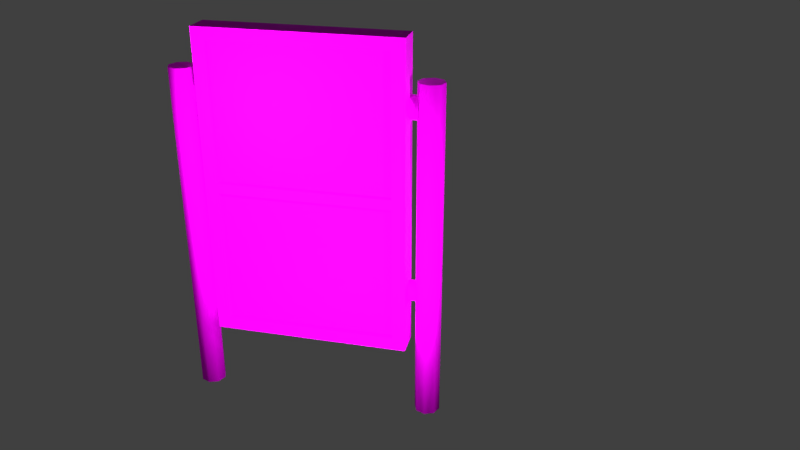 # Source: obstacle_left.blend  (saved by Blender 2.91.10; exported with 4.5.12 LTS)
import bpy
from mathutils import Matrix  # noqa: F401  (used for matrix-valued properties, if any)

bpy.ops.wm.read_factory_settings(use_empty=True)
scene = bpy.context.scene
scene.name = 'Scene'

# ---- collections
col_collection_1 = bpy.data.collections.new('Collection 1'); scene.collection.children.link(col_collection_1)

# ---- images (referenced by path relative to the original .blend; pixels are not part of the script)
import os
ASSET_DIR = os.environ.get("B2B_ASSET_DIR", "")  # directory of the original .blend (textures are referenced by path, not embedded)
HERE = os.path.dirname(os.path.abspath(__file__))  # packed textures are extracted next to this script under _unpacked/

def load_image(name, relpath, width, height, colorspace="sRGB"):
    """Load a texture the original file referenced (path relative to the .blend, or extracted next to this script)."""
    p = next((c for c in (os.path.join(HERE, relpath), os.path.join(ASSET_DIR, relpath)) if relpath and os.path.exists(c)), "")
    if p:
        img = bpy.data.images.load(p, check_existing=True)
        img.name = name
    else:  # same state as the original file: an image datablock whose file is absent (Cycles renders it pink)
        img = bpy.data.images.new(name, width, height)
        img.source = "FILE"
        img.filepath = "//" + (relpath or name)
    img.colorspace_settings.name = colorspace
    return img
img_leftobstacle_bakedframe_png = load_image('leftObstacle_BakedFrame.png', 'leftObstacle_BakedFrame.png', 1024, 1024, 'sRGB')
img_leftobstacle_bakedsupport = load_image('leftObstacle_BakedSupport', 'leftObstacle_BakedSupport.png', 1024, 1024, 'sRGB')

# ---- materials (node trees are filled in below, after node groups)
mat_bakedframematerial = bpy.data.materials.new('BakedFrameMaterial')
mat_bakedsupportmaterial = bpy.data.materials.new('BakedSupportMaterial')

# ---- material node trees
mat_bakedframematerial.use_nodes = True; mat_bakedframematerial.node_tree.nodes.clear()
_N = mat_bakedframematerial.node_tree.nodes; _L = mat_bakedframematerial.node_tree.links
n0 = _N.new('ShaderNodeBsdfPrincipled'); n0.name = 'Principled BSDF'; n0.location = (10, 300)
n0.distribution = 'GGX'
n0.subsurface_method = 'BURLEY'
n0.inputs[2].default_value = 0.9
n0.inputs[3].default_value = 1.45
n0.inputs[13].default_value = 0.05
n0.inputs[27].default_value = (0.0, 0.0, 0.0, 1.0)
n0.inputs[28].default_value = 1.0
n1 = _N.new('ShaderNodeOutputMaterial'); n1.name = 'Material Output'; n1.location = (300, 300)
n2 = _N.new('ShaderNodeUVMap'); n2.name = 'UV Map'; n2.location = (-699, 61)
n2.uv_map = 'BakeMapping'
n3 = _N.new('ShaderNodeMapping'); n3.name = 'Mapping'; n3.location = (-480, 193)
n4 = _N.new('ShaderNodeTexImage'); n4.name = 'Image Texture'; n4.location = (-280, 249)
n4.image = img_leftobstacle_bakedframe_png
_L.new(n0.outputs[0], n1.inputs[0])
_L.new(n2.outputs[0], n3.inputs[0])
_L.new(n4.outputs[0], n0.inputs[0])
_L.new(n3.outputs[0], n4.inputs[0])
n1.is_active_output = True
mat_bakedsupportmaterial.use_nodes = True; mat_bakedsupportmaterial.node_tree.nodes.clear()
_N = mat_bakedsupportmaterial.node_tree.nodes; _L = mat_bakedsupportmaterial.node_tree.links
n0 = _N.new('ShaderNodeBsdfPrincipled'); n0.name = 'Principled BSDF'; n0.location = (10, 300)
n0.distribution = 'GGX'
n0.subsurface_method = 'BURLEY'
n0.inputs[2].default_value = 0.9
n0.inputs[3].default_value = 1.45
n0.inputs[13].default_value = 0.05
n0.inputs[27].default_value = (0.0, 0.0, 0.0, 1.0)
n0.inputs[28].default_value = 1.0
n1 = _N.new('ShaderNodeOutputMaterial'); n1.name = 'Material Output'; n1.location = (300, 300)
n2 = _N.new('ShaderNodeTexImage'); n2.name = 'Image Texture'; n2.location = (-277, 252)
n2.image = img_leftobstacle_bakedsupport
n3 = _N.new('ShaderNodeUVMap'); n3.name = 'UV Map'; n3.location = (-744, 111)
n3.uv_map = 'BakeMapping'
n4 = _N.new('ShaderNodeMapping'); n4.name = 'Mapping'; n4.location = (-482, 214)
n4.vector_type = 'TEXTURE'
_L.new(n0.outputs[0], n1.inputs[0])
_L.new(n2.outputs[0], n0.inputs[0])
_L.new(n4.outputs[0], n2.inputs[0])
_L.new(n3.outputs[0], n4.inputs[0])
n1.is_active_output = True

# ---- world
world_world = bpy.data.worlds.new('World'); scene.world = world_world
world_world.color = (0.05088, 0.05088, 0.05088)
world_world.use_sun_shadow = False
world_world.sun_shadow_jitter_overblur = 0.0
world_world.cycles.sampling_method = 'MANUAL'

# ---- cameras
cam_camera = bpy.data.cameras.new('Camera')
cam_camera.clip_end = 100.0
cam_camera.lens = 35.0
cam_camera.sensor_width = 32.0
cam_camera.sensor_height = 18.0
cam_camera.ortho_scale = 7.314
cam_camera.dof.focus_distance = 0.0
cam_camera.dof.aperture_fstop = 128.0

# ---- lights
light_lamp_004 = bpy.data.lights.new('Lamp.004', 'POINT')
light_lamp_004.transmission_factor = 0.0
light_lamp_004.cutoff_distance = 30.0
light_lamp_004.energy = 100.0
light_lamp_004.shadow_buffer_clip_start = 1.001
light_lamp_004.shadow_soft_size = 0.1
light_lamp_004.shadow_maximum_resolution = 0.006
light_lamp_004.use_absolute_resolution = True
light_lamp_003 = bpy.data.lights.new('Lamp.003', 'POINT')
light_lamp_003.transmission_factor = 0.0
light_lamp_003.cutoff_distance = 30.0
light_lamp_003.use_shadow = False
light_lamp_003.energy = 100.0
light_lamp_003.shadow_buffer_clip_start = 1.001
light_lamp_003.shadow_soft_size = 0.1
light_lamp_003.shadow_maximum_resolution = 0.006
light_lamp_003.use_absolute_resolution = True
light_lamp_002 = bpy.data.lights.new('Lamp.002', 'POINT')
light_lamp_002.transmission_factor = 0.0
light_lamp_002.cutoff_distance = 30.0
light_lamp_002.use_shadow = False
light_lamp_002.energy = 100.0
light_lamp_002.shadow_buffer_clip_start = 1.001
light_lamp_002.shadow_soft_size = 0.1
light_lamp_002.shadow_maximum_resolution = 0.006
light_lamp_002.use_absolute_resolution = True
light_lamp_005 = bpy.data.lights.new('Lamp.005', 'SPOT')
light_lamp_005.transmission_factor = 0.0
light_lamp_005.cutoff_distance = 30.0
light_lamp_005.energy = 200.0
light_lamp_005.shadow_buffer_clip_start = 1.001
light_lamp_005.shadow_soft_size = 0.1
light_lamp_005.shadow_maximum_resolution = 0.006
light_lamp_005.use_absolute_resolution = True
light_lamp_005.spot_size = 1.047
light_lamp_001 = bpy.data.lights.new('Lamp.001', 'SPOT')
light_lamp_001.transmission_factor = 0.0
light_lamp_001.cutoff_distance = 30.0
light_lamp_001.energy = 200.0
light_lamp_001.shadow_buffer_clip_start = 1.001
light_lamp_001.shadow_soft_size = 0.1
light_lamp_001.shadow_maximum_resolution = 0.006
light_lamp_001.use_absolute_resolution = True
light_lamp_001.spot_size = 1.047
light_lamp = bpy.data.lights.new('Lamp', 'POINT')
light_lamp.transmission_factor = 0.0
light_lamp.cutoff_distance = 30.0
light_lamp.energy = 100.0
light_lamp.shadow_buffer_clip_start = 1.001
light_lamp.shadow_soft_size = 0.1
light_lamp.shadow_maximum_resolution = 0.006
light_lamp.use_absolute_resolution = True
light_area = bpy.data.lights.new('Area', 'AREA')
light_area.transmission_factor = 0.0
light_area.energy = 47.12
light_area.shadow_soft_size = 1.0
light_area.shadow_maximum_resolution = 0.006
light_area.use_absolute_resolution = True
light_area.size = 1.0
light_area.size_y = 1.0

# ---- meshes
me_cube = bpy.data.meshes.new('Cube')
me_cube.from_pydata([(-1.0, -1.0, -1.419), (-1.0, -1.0, 0.53), (-1.0, 1.0, -1.419), (-1.0, 1.0, 0.53), (1.315, -1.0, -1.419), (1.315, -1.0, 0.53), (1.315, 1.0, -1.419), (1.315, 1.0, 0.53), (-0.8482, 1.0, -1.419), (-0.8482, 1.0, 0.53), (-0.8482, -1.0, -1.419), (-0.8482, -1.0, 0.53), (1.16, 1.0, 0.53), (1.16, -1.0, -1.419), (1.16, 1.0, -1.419), (1.16, -1.0, 0.53), (-1.0, -1.0, 0.4553), (-1.0, 1.0, 0.4553), (1.315, 1.0, 0.4553), (1.315, -1.0, 0.4553), (-0.8482, -1.0, 0.4553), (-0.8482, 1.0, 0.4553), (1.16, -1.0, 0.4553), (1.16, 1.0, 0.4553), (-1.0, 1.0, -1.337), (1.315, 1.0, -1.337), (1.315, -1.0, -1.337), (-0.8482, -1.0, -1.337), (-0.8482, 1.0, -1.337), (1.16, -1.0, -1.337), (1.16, 1.0, -1.337), (-1.0, -1.0, -1.337), (-1.0, -1.554, 0.4553), (-1.0, -1.554, 0.53), (1.315, -1.554, -1.337), (1.315, -1.554, -1.419), (1.16, -1.554, -1.419), (-0.8482, -1.554, 0.53), (-1.0, -1.554, -1.419), (-0.8482, -1.554, -1.419), (1.16, -1.554, 0.53), (-0.8482, -1.554, -1.337), (1.315, -1.554, 0.53), (1.16, -1.554, -1.337), (-1.0, -1.554, -1.337), (1.315, -1.554, 0.4553), (-0.8482, -1.554, 0.4553), (1.16, -1.554, 0.4553), (-1.0, -1.0, -0.4728), (-1.0, -1.0, -0.4091), (-1.0, 1.0, -0.4091), (-1.0, 1.0, -0.4728), (1.315, 1.0, -0.4091), (1.315, 1.0, -0.4728), (1.315, -1.0, -0.4091), (1.315, -1.0, -0.4728), (-0.8482, -1.0, -0.4091), (-0.8482, -1.0, -0.4728), (-0.8482, 1.0, -0.4091), (-0.8482, 1.0, -0.4728), (1.16, -1.0, -0.4091), (1.16, -1.0, -0.4728), (1.16, 1.0, -0.4091), (1.16, 1.0, -0.4728), (-1.0, -1.554, -0.4728), (-1.0, -1.554, -0.4091), (1.315, -1.554, -0.4091), (1.315, -1.554, -0.4728), (-0.8482, -1.554, -0.4091), (-0.8482, -1.554, -0.4728), (1.16, -1.554, -0.4091), (1.16, -1.554, -0.4728), (0.4904, -1.0, 0.4553), (-0.1789, -1.0, 0.4553), (-0.8482, -1.0, 0.1672), (-0.8482, -1.0, -0.1209), (1.16, -1.0, 0.1672), (1.16, -1.0, -0.1209), (0.4904, -1.0, -0.4091), (-0.1789, -1.0, -0.4091)], [], [(16, 1, 3, 17), (23, 12, 7, 18), (18, 7, 5, 19), (19, 5, 42, 45), (14, 6, 4, 13), (9, 3, 1, 11), (12, 9, 11, 15), (2, 8, 10, 0), (1, 16, 32, 33), (17, 3, 9, 21), (5, 15, 40, 42), (7, 12, 15, 5), (8, 14, 13, 10), (21, 9, 12, 23), (58, 21, 23, 62), (15, 11, 37, 40), (50, 17, 21, 58), (0, 10, 39, 38), (52, 18, 19, 54), (62, 23, 18, 52), (49, 16, 17, 50), (0, 31, 24, 2), (14, 30, 25, 6), (6, 25, 26, 4), (31, 0, 38, 44), (10, 13, 36, 39), (2, 24, 28, 8), (48, 31, 44, 64), (8, 28, 30, 14), (46, 37, 33, 32), (47, 40, 37, 46), (45, 42, 40, 47), (66, 45, 47, 70), (68, 46, 32, 65), (39, 41, 44, 38), (36, 43, 41, 39), (35, 34, 43, 36), (4, 26, 34, 35), (54, 19, 45, 66), (20, 73, 72, 22, 47, 46), (13, 4, 35, 36), (56, 75, 74, 20, 46, 68), (11, 1, 33, 37), (29, 27, 41, 43), (61, 29, 43, 71), (22, 76, 77, 60, 70, 47), (60, 61, 71, 70), (27, 57, 69, 41), (57, 69, 68, 56), (26, 55, 67, 34), (55, 54, 66, 67), (41, 69, 64, 44), (69, 68, 65, 64), (34, 67, 71, 43), (67, 66, 70, 71), (16, 49, 65, 32), (49, 48, 64, 65), (31, 48, 51, 24), (48, 49, 50, 51), (30, 63, 53, 25), (63, 62, 52, 53), (25, 53, 55, 26), (53, 52, 54, 55), (29, 61, 57, 27), (24, 51, 59, 28), (51, 50, 58, 59), (28, 59, 63, 30), (59, 58, 62, 63), (71, 70, 68, 69), (57, 61, 71, 69), (60, 78, 79, 56, 68, 70), (73, 20, 74, 75, 56, 79, 78, 60, 77, 76, 22, 72)])
_uv = me_cube.uv_layers.new(name='TextureMapping')
_uv.uv.foreach_set('vector', [-4.334, 1.601, -4.445, 1.601, -4.445, -0.3937, -4.334, -0.3937, 1.443, -0.2386, 1.333, -0.2386, 1.333, -0.3937, 1.443, -0.3937, -1.445, 2.153, -1.556, 2.153, -1.556, 0.1585, -1.445, 0.1585, -1.445, 0.1585, -1.556, 0.1585, -1.556, -0.3937, -1.445, -0.3937, 2.189, -2.94, 2.42, -2.94, 2.42, -0.946, 2.189, -0.946, -4.22, -0.3937, -4.445, -0.3937, -4.445, -2.388, -4.22, -2.388, -1.243, -0.3937, -4.22, -0.3937, -4.22, -2.388, -1.243, -2.388, -1.013, -2.94, -0.7877, -2.94, -0.7877, -0.946, -1.013, -0.946, -4.445, 1.601, -4.334, 1.601, -4.334, 2.153, -4.445, 2.153, 1.443, 1.915, 1.333, 1.915, 1.333, 1.764, 1.443, 1.764, -1.013, -2.388, -1.243, -2.388, -1.243, -2.94, -1.013, -2.94, -1.013, -0.3937, -1.243, -0.3937, -1.243, -2.388, -1.013, -2.388, -0.7877, -2.94, 2.189, -2.94, 2.189, -0.946, -0.7877, -0.946, 1.443, 1.764, 1.333, 1.764, 1.333, -0.2386, 1.443, -0.2386, 2.725, 1.764, 1.443, 1.764, 1.443, -0.2386, 2.725, -0.2386, -1.243, -2.388, -4.22, -2.388, -4.22, -2.94, -1.243, -2.94, 2.725, 1.915, 1.443, 1.915, 1.443, 1.764, 2.725, 1.764, -1.013, -0.946, -0.7877, -0.946, -0.7877, -0.3937, -1.013, -0.3937, -0.1641, 2.153, -1.445, 2.153, -1.445, 0.1585, -0.1641, 0.1585, 2.725, -0.2386, 1.443, -0.2386, 1.443, -0.3937, 2.725, -0.3937, -3.053, 1.601, -4.334, 1.601, -4.334, -0.3937, -3.053, -0.3937, -1.556, 1.601, -1.677, 1.601, -1.677, -0.3937, -1.556, -0.3937, 4.221, -0.2386, 4.1, -0.2386, 4.1, -0.3937, 4.221, -0.3937, 1.333, 2.153, 1.212, 2.153, 1.212, 0.1585, 1.333, 0.1585, -1.677, 1.601, -1.556, 1.601, -1.556, 2.153, -1.677, 2.153, -0.7877, -0.946, 2.189, -0.946, 2.189, -0.3937, -0.7877, -0.3937, 4.221, 1.915, 4.1, 1.915, 4.1, 1.764, 4.221, 1.764, -2.958, 1.601, -1.677, 1.601, -1.677, 2.153, -2.958, 2.153, 4.221, 1.764, 4.1, 1.764, 4.1, -0.2386, 4.221, -0.2386, 2.53, -2.789, 2.42, -2.789, 2.42, -2.94, 2.53, -2.94, 2.53, -0.7867, 2.42, -0.7867, 2.42, -2.789, 2.53, -2.789, 2.53, -0.6316, 2.42, -0.6316, 2.42, -0.7867, 2.53, -0.7867, 3.812, -0.6316, 2.53, -0.6316, 2.53, -0.7867, 3.812, -0.7867, 3.812, -2.789, 2.53, -2.789, 2.53, -2.94, 3.812, -2.94, 5.308, -2.789, 5.187, -2.789, 5.187, -2.94, 5.308, -2.94, 5.308, -0.7867, 5.187, -0.7867, 5.187, -2.789, 5.308, -2.789, 5.308, -0.6316, 5.187, -0.6316, 5.187, -0.7867, 5.308, -0.7867, 1.333, 0.1585, 1.212, 0.1585, 1.212, -0.3937, 1.333, -0.3937, -0.1641, 0.1585, -1.445, 0.1585, -1.445, -0.3937, -0.1641, -0.3937, 2.975, 1.915, 2.975, 2.582, 2.975, 3.25, 2.975, 3.917, 2.154, 3.917, 2.154, 1.915, 2.189, -0.946, 2.42, -0.946, 2.42, -0.3937, 2.189, -0.3937, 2.975, 2.777, 2.975, 2.49, 2.975, 2.202, 2.975, 1.915, 3.795, 1.915, 3.795, 2.777, -4.22, -2.388, -4.445, -2.388, -4.445, -2.94, -4.22, -2.94, 2.154, 1.915, 2.154, 3.917, 1.333, 3.917, 1.333, 1.915, -3.624, 3.078, -3.624, 3.94, -4.445, 3.94, -4.445, 3.078, -3.624, 2.153, -3.624, 2.44, -3.624, 2.728, -3.624, 3.015, -4.445, 3.015, -4.445, 2.153, -3.624, 3.015, -3.624, 3.078, -4.445, 3.078, -4.445, 3.015, 2.975, 3.702, 2.975, 2.84, 3.795, 2.84, 3.795, 3.702, 2.975, 2.84, 3.795, 2.84, 3.795, 2.777, 2.975, 2.777, 1.212, 0.1585, -0.06966, 0.1585, -0.06966, -0.3937, 1.212, -0.3937, -0.06966, 0.1585, -0.1641, 0.1585, -0.1641, -0.3937, -0.06966, -0.3937, 5.187, -2.789, 3.906, -2.789, 3.906, -2.94, 5.187, -2.94, 3.906, -2.789, 3.812, -2.789, 3.812, -2.94, 3.906, -2.94, 5.187, -0.6316, 3.906, -0.6316, 3.906, -0.7867, 5.187, -0.7867, 3.906, -0.6316, 3.812, -0.6316, 3.812, -0.7867, 3.906, -0.7867, -4.334, 1.601, -3.053, 1.601, -3.053, 2.153, -4.334, 2.153, -3.053, 1.601, -2.958, 1.601, -2.958, 2.153, -3.053, 2.153, -1.677, 1.601, -2.958, 1.601, -2.958, -0.3937, -1.677, -0.3937, -2.958, 1.601, -3.053, 1.601, -3.053, -0.3937, -2.958, -0.3937, 4.1, -0.2386, 2.819, -0.2386, 2.819, -0.3937, 4.1, -0.3937, 2.819, -0.2386, 2.725, -0.2386, 2.725, -0.3937, 2.819, -0.3937, 1.212, 2.153, -0.06966, 2.153, -0.06966, 0.1585, 1.212, 0.1585, -0.06966, 2.153, -0.1641, 2.153, -0.1641, 0.1585, -0.06966, 0.1585, 0.9999, 7.06e-05, 0.9999, 0.9986, 7.06e-05, 0.9986, 7.071e-05, 7.06e-05, 4.1, 1.915, 2.819, 1.915, 2.819, 1.764, 4.1, 1.764, 2.819, 1.915, 2.725, 1.915, 2.725, 1.764, 2.819, 1.764, 4.1, 1.764, 2.819, 1.764, 2.819, -0.2386, 4.1, -0.2386, 2.819, 1.764, 2.725, 1.764, 2.725, -0.2386, 2.819, -0.2386, 3.906, -0.7867, 3.812, -0.7867, 3.812, -2.789, 3.906, -2.789, 4.221, 1.609, 4.221, -0.3937, 5.042, -0.3937, 5.042, 1.609, 5.042, 1.609, 5.042, 2.276, 5.042, 2.943, 5.042, 3.611, 4.221, 3.611, 4.221, 1.609, 0.3334, 0.0001412, 0.0001412, 0.0001412, 0.0001412, 0.333, 0.0001412, 0.6658, 0.0001412, 0.9986, 0.3334, 0.9986, 0.6666, 0.9986, 0.9999, 0.9986, 0.9999, 0.6658, 0.9999, 0.333, 0.9999, 0.0001413, 0.6666, 0.0001413])
_uv = me_cube.uv_layers.new(name='BakeMapping')
_uv.uv.foreach_set('vector', [0.02758, 0.4616, 0.01659, 0.4616, 0.01659, 0.2637, 0.02758, 0.2637, 0.601, 0.2791, 0.59, 0.2791, 0.59, 0.2637, 0.601, 0.2637, 0.3143, 0.5164, 0.3033, 0.5164, 0.3033, 0.3185, 0.3143, 0.3185, 0.3143, 0.3185, 0.3033, 0.3185, 0.3033, 0.2637, 0.3143, 0.2637, 0.675, 0.01091, 0.6979, 0.01091, 0.6979, 0.2088, 0.675, 0.2088, 0.03892, 0.2637, 0.01659, 0.2637, 0.01659, 0.06572, 0.03892, 0.06572, 0.3343, 0.2637, 0.03892, 0.2637, 0.03892, 0.06572, 0.3343, 0.06572, 0.3572, 0.01091, 0.3796, 0.01091, 0.3796, 0.2088, 0.3572, 0.2088, 0.01659, 0.4616, 0.02758, 0.4616, 0.02758, 0.5164, 0.01659, 0.5164, 0.601, 0.4928, 0.59, 0.4928, 0.59, 0.4778, 0.601, 0.4778, 0.3572, 0.06572, 0.3343, 0.06572, 0.3343, 0.01091, 0.3572, 0.01091, 0.3572, 0.2637, 0.3343, 0.2637, 0.3343, 0.06572, 0.3572, 0.06572, 0.3796, 0.01091, 0.675, 0.01091, 0.675, 0.2088, 0.3796, 0.2088, 0.601, 0.4778, 0.59, 0.4778, 0.59, 0.2791, 0.601, 0.2791, 0.7281, 0.4778, 0.601, 0.4778, 0.601, 0.2791, 0.7281, 0.2791, 0.3343, 0.06572, 0.03892, 0.06572, 0.03892, 0.01091, 0.3343, 0.01091, 0.7281, 0.4928, 0.601, 0.4928, 0.601, 0.4778, 0.7281, 0.4778, 0.3572, 0.2088, 0.3796, 0.2088, 0.3796, 0.2637, 0.3572, 0.2637, 0.4414, 0.5164, 0.3143, 0.5164, 0.3143, 0.3185, 0.4414, 0.3185, 0.7281, 0.2791, 0.601, 0.2791, 0.601, 0.2637, 0.7281, 0.2637, 0.1548, 0.4616, 0.02758, 0.4616, 0.02758, 0.2637, 0.1548, 0.2637, 0.3033, 0.4616, 0.2913, 0.4616, 0.2913, 0.2637, 0.3033, 0.2637, 0.8767, 0.2791, 0.8647, 0.2791, 0.8647, 0.2637, 0.8767, 0.2637, 0.59, 0.5164, 0.578, 0.5164, 0.578, 0.3185, 0.59, 0.3185, 0.2913, 0.4616, 0.3033, 0.4616, 0.3033, 0.5164, 0.2913, 0.5164, 0.3796, 0.2088, 0.675, 0.2088, 0.675, 0.2637, 0.3796, 0.2637, 0.8767, 0.4928, 0.8647, 0.4928, 0.8647, 0.4778, 0.8767, 0.4778, 0.1641, 0.4616, 0.2913, 0.4616, 0.2913, 0.5164, 0.1641, 0.5164, 0.8767, 0.4778, 0.8647, 0.4778, 0.8647, 0.2791, 0.8767, 0.2791, 0.7088, 0.02593, 0.6979, 0.02593, 0.6979, 0.01091, 0.7088, 0.01091, 0.7088, 0.2246, 0.6979, 0.2246, 0.6979, 0.02593, 0.7088, 0.02593, 0.7088, 0.24, 0.6979, 0.24, 0.6979, 0.2246, 0.7088, 0.2246, 0.836, 0.24, 0.7088, 0.24, 0.7088, 0.2246, 0.836, 0.2246, 0.836, 0.02593, 0.7088, 0.02593, 0.7088, 0.01091, 0.836, 0.01091, 0.9845, 0.02593, 0.9726, 0.02593, 0.9726, 0.01091, 0.9845, 0.01091, 0.9845, 0.2246, 0.9726, 0.2246, 0.9726, 0.02593, 0.9845, 0.02593, 0.9845, 0.24, 0.9726, 0.24, 0.9726, 0.2246, 0.9845, 0.2246, 0.59, 0.3185, 0.578, 0.3185, 0.578, 0.2637, 0.59, 0.2637, 0.4414, 0.3185, 0.3143, 0.3185, 0.3143, 0.2637, 0.4414, 0.2637, 0.8789, 0.6776, 0.8789, 0.7439, 0.8789, 0.8101, 0.8789, 0.8764, 0.7974, 0.8764, 0.7974, 0.6776, 0.675, 0.2088, 0.6979, 0.2088, 0.6979, 0.2637, 0.675, 0.2637, 0.8789, 0.7632, 0.8789, 0.7347, 0.8789, 0.7062, 0.8789, 0.6776, 0.9604, 0.6776, 0.9604, 0.7632, 0.03892, 0.06572, 0.01659, 0.06572, 0.01659, 0.01091, 0.03892, 0.01091, 0.6856, 0.5133, 0.8572, 0.5133, 0.8572, 0.6077, 0.6856, 0.6077, 0.102, 0.5263, 0.1759, 0.5263, 0.1759, 0.6207, 0.102, 0.6207, 0.02275, 0.5263, 0.04737, 0.5263, 0.07199, 0.5263, 0.09661, 0.5263, 0.09661, 0.6207, 0.02275, 0.6207, 0.09661, 0.5263, 0.102, 0.5263, 0.102, 0.6207, 0.09661, 0.6207, 0.8789, 0.855, 0.8789, 0.7695, 0.9604, 0.7695, 0.9604, 0.855, 0.8789, 0.7695, 0.9604, 0.7695, 0.9604, 0.7632, 0.8789, 0.7632, 0.578, 0.3185, 0.4508, 0.3185, 0.4508, 0.2637, 0.578, 0.2637, 0.4508, 0.3185, 0.4414, 0.3185, 0.4414, 0.2637, 0.4508, 0.2637, 0.9726, 0.02593, 0.8454, 0.02593, 0.8454, 0.01091, 0.9726, 0.01091, 0.8454, 0.02593, 0.836, 0.02593, 0.836, 0.01091, 0.8454, 0.01091, 0.9726, 0.24, 0.8454, 0.24, 0.8454, 0.2246, 0.9726, 0.2246, 0.8454, 0.24, 0.836, 0.24, 0.836, 0.2246, 0.8454, 0.2246, 0.02758, 0.4616, 0.1548, 0.4616, 0.1548, 0.5164, 0.02758, 0.5164, 0.1548, 0.4616, 0.1641, 0.4616, 0.1641, 0.5164, 0.1548, 0.5164, 0.2913, 0.4616, 0.1641, 0.4616, 0.1641, 0.2637, 0.2913, 0.2637, 0.1641, 0.4616, 0.1548, 0.4616, 0.1548, 0.2637, 0.1641, 0.2637, 0.8647, 0.2791, 0.7375, 0.2791, 0.7375, 0.2637, 0.8647, 0.2637, 0.7375, 0.2791, 0.7281, 0.2791, 0.7281, 0.2637, 0.7375, 0.2637, 0.578, 0.5164, 0.4508, 0.5164, 0.4508, 0.3185, 0.578, 0.3185, 0.4508, 0.5164, 0.4414, 0.5164, 0.4414, 0.3185, 0.4508, 0.3185, 0.4005, 0.976, 0.4005, 0.629, 0.763, 0.629, 0.763, 0.976, 0.8647, 0.4928, 0.7375, 0.4928, 0.7375, 0.4778, 0.8647, 0.4778, 0.7375, 0.4928, 0.7281, 0.4928, 0.7281, 0.4778, 0.7375, 0.4778, 0.8647, 0.4778, 0.7375, 0.4778, 0.7375, 0.2791, 0.8647, 0.2791, 0.7375, 0.4778, 0.7281, 0.4778, 0.7281, 0.2791, 0.7375, 0.2791, 0.8454, 0.2246, 0.836, 0.2246, 0.836, 0.02593, 0.8454, 0.02593, 0.8767, 0.4624, 0.8767, 0.2637, 0.9582, 0.2637, 0.9582, 0.4624, 0.9582, 0.4624, 0.9582, 0.5286, 0.9582, 0.5948, 0.9582, 0.6611, 0.8767, 0.6611, 0.8767, 0.4624, 0.2534, 0.9723, 0.3672, 0.9723, 0.3672, 0.8587, 0.3672, 0.745, 0.3672, 0.6314, 0.2534, 0.6314, 0.1397, 0.6314, 0.02592, 0.6314, 0.02592, 0.745, 0.02592, 0.8587, 0.02592, 0.9723, 0.1397, 0.9723])
_uv.active_render = True
me_cube.materials.append(mat_bakedframematerial)
me_cube.use_remesh_preserve_volume = False
me_cube.use_remesh_preserve_attributes = False
me_cube.use_mirror_vertex_groups = False
me_cube.update()
me_cylinder_001 = bpy.data.meshes.new('Cylinder.001')
me_cylinder_001.from_pydata([(0.2833, 0.1219, -0.4918), (0.2833, 0.1219, 2.755), (0.3695, 0.08621, -0.4918), (0.3695, 0.08621, 2.755), (0.4052, -5.329e-09, -0.4918), (0.4052, -5.329e-09, 2.755), (0.3695, -0.08621, -0.4918), (0.3695, -0.08621, 2.755), (0.2833, -0.1219, -0.4918), (0.2833, -0.1219, 2.755), (0.1971, -0.08621, -0.4918), (0.1971, -0.08621, 2.755), (0.1614, 1.454e-09, -0.4918), (0.1614, 1.454e-09, 2.755), (0.1971, 0.08621, -0.4918), (0.1971, 0.08621, 2.755), (-1.95, 0.1219, -0.4918), (-1.95, 0.1219, 2.755), (-1.864, 0.08621, -0.4918), (-1.864, 0.08621, 2.755), (-1.828, -5.329e-09, -0.4918), (-1.828, -5.329e-09, 2.755), (-1.864, -0.08621, -0.4918), (-1.864, -0.08621, 2.755), (-1.95, -0.1219, -0.4918), (-1.95, -0.1219, 2.755), (-2.037, -0.08621, -0.4918), (-2.037, -0.08621, 2.755), (-2.072, 1.454e-09, -0.4918), (-2.072, 1.454e-09, 2.755), (-2.037, 0.08621, -0.4918), (-2.037, 0.08621, 2.755), (0.07119, 0.1015, 0.7681), (0.2163, 0.1015, 0.7681), (0.07119, 0.08024, 0.6887), (0.2163, 0.08024, 0.6887), (0.07119, 0.02894, 0.6558), (0.2163, 0.02894, 0.6558), (0.07119, -0.02235, 0.6887), (0.2163, -0.02235, 0.6887), (0.07119, -0.0436, 0.7681), (0.2163, -0.0436, 0.7681), (0.07119, -0.02235, 0.8475), (0.2163, -0.02235, 0.8475), (0.07119, 0.02894, 0.8803), (0.2163, 0.02894, 0.8803), (0.07119, 0.08024, 0.8475), (0.2163, 0.08024, 0.8475), (-1.881, 0.1015, 0.7681), (-1.735, 0.1015, 0.7681), (-1.881, 0.08024, 0.6887), (-1.735, 0.08024, 0.6887), (-1.881, 0.02894, 0.6558), (-1.735, 0.02894, 0.6558), (-1.881, -0.02235, 0.6887), (-1.735, -0.02235, 0.6887), (-1.881, -0.0436, 0.7681), (-1.735, -0.0436, 0.7681), (-1.881, -0.02235, 0.8475), (-1.735, -0.02235, 0.8475), (-1.881, 0.02894, 0.8803), (-1.735, 0.02894, 0.8803), (-1.881, 0.08024, 0.8475), (-1.735, 0.08024, 0.8475), (0.07119, 0.1015, 2.516), (0.2163, 0.1015, 2.516), (0.07119, 0.08024, 2.436), (0.2163, 0.08024, 2.436), (0.07119, 0.02894, 2.403), (0.2163, 0.02894, 2.403), (0.07119, -0.02235, 2.436), (0.2163, -0.02235, 2.436), (0.07119, -0.0436, 2.516), (0.2163, -0.0436, 2.516), (0.07119, -0.02235, 2.595), (0.2163, -0.02235, 2.595), (0.07119, 0.02894, 2.628), (0.2163, 0.02894, 2.628), (0.07119, 0.08024, 2.595), (0.2163, 0.08024, 2.595), (-1.881, 0.1015, 2.516), (-1.735, 0.1015, 2.516), (-1.881, 0.08024, 2.436), (-1.735, 0.08024, 2.436), (-1.881, 0.02894, 2.403), (-1.735, 0.02894, 2.403), (-1.881, -0.02235, 2.436), (-1.735, -0.02235, 2.436), (-1.881, -0.0436, 2.516), (-1.735, -0.0436, 2.516), (-1.881, -0.02235, 2.595), (-1.735, -0.02235, 2.595), (-1.881, 0.02894, 2.628), (-1.735, 0.02894, 2.628), (-1.881, 0.08024, 2.595), (-1.735, 0.08024, 2.595)], [], [(0, 1, 3, 2), (2, 3, 5, 4), (4, 5, 7, 6), (6, 7, 9, 8), (8, 9, 11, 10), (10, 11, 13, 12), (3, 1, 15, 13, 11, 9, 7, 5), (12, 13, 15, 14), (14, 15, 1, 0), (0, 2, 4, 6, 8, 10, 12, 14), (16, 17, 19, 18), (18, 19, 21, 20), (20, 21, 23, 22), (22, 23, 25, 24), (24, 25, 27, 26), (26, 27, 29, 28), (19, 17, 31, 29, 27, 25, 23, 21), (28, 29, 31, 30), (30, 31, 17, 16), (16, 18, 20, 22, 24, 26, 28, 30), (32, 33, 35, 34), (34, 35, 37, 36), (36, 37, 39, 38), (38, 39, 41, 40), (40, 41, 43, 42), (42, 43, 45, 44), (44, 45, 47, 46), (46, 47, 33, 32), (48, 49, 51, 50), (50, 51, 53, 52), (52, 53, 55, 54), (54, 55, 57, 56), (56, 57, 59, 58), (58, 59, 61, 60), (60, 61, 63, 62), (62, 63, 49, 48), (64, 65, 67, 66), (66, 67, 69, 68), (68, 69, 71, 70), (70, 71, 73, 72), (72, 73, 75, 74), (74, 75, 77, 76), (76, 77, 79, 78), (78, 79, 65, 64), (80, 81, 83, 82), (82, 83, 85, 84), (84, 85, 87, 86), (86, 87, 89, 88), (88, 89, 91, 90), (90, 91, 93, 92), (92, 93, 95, 94), (94, 95, 81, 80)])
me_cylinder_001.polygons.foreach_set('use_smooth', [1, 1, 1, 1, 1, 1, 0, 1, 1, 0, 1, 1, 1, 1, 1, 1, 0, 1, 1, 0, 1, 1, 1, 1, 1, 1, 1, 1, 1, 1, 1, 1, 1, 1, 1, 1, 1, 1, 1, 1, 1, 1, 1, 1, 1, 1, 1, 1, 1, 1, 1, 1])
_uv = me_cylinder_001.uv_layers.new(name='TextureMapping')
_uv.uv.foreach_set('vector', [-0.1028, 1.026, -0.1028, -0.02348, -0.03949, -0.02348, -0.03949, 1.026, -0.03949, 1.026, -0.03949, -0.02348, 0.02386, -0.02348, 0.02386, 1.026, 0.02386, 1.026, 0.02386, -0.02348, 0.08722, -0.02348, 0.08722, 1.026, 0.08722, 1.026, 0.08722, -0.02348, 0.1506, -0.02348, 0.1506, 1.026, 0.1506, 1.026, 0.1506, -0.02348, 0.2139, -0.02348, 0.2139, 1.026, 0.2139, 1.026, 0.2139, -0.02348, 0.2773, -0.02348, 0.2773, 1.026, 0.5679, 0.3116, 0.5679, 0.369, 0.5272, 0.4097, 0.4698, 0.4097, 0.4291, 0.369, 0.4291, 0.3116, 0.4698, 0.2709, 0.5272, 0.2709, 0.2773, 1.026, 0.2773, -0.02348, 0.3406, -0.02348, 0.3406, 1.026, 0.3406, 1.026, 0.3406, -0.02348, 0.404, -0.02348, 0.404, 1.026, 0.5679, 0.6475, 0.5272, 0.6881, 0.4698, 0.6881, 0.4291, 0.6475, 0.4291, 0.59, 0.4698, 0.5494, 0.5272, 0.5494, 0.5679, 0.59, 0.6009, 1.028, 0.6009, -0.02223, 0.6643, -0.02223, 0.6643, 1.028, 0.6643, 1.028, 0.6643, -0.02223, 0.7276, -0.02223, 0.7276, 1.028, 0.7276, 1.028, 0.7276, -0.02223, 0.791, -0.02223, 0.791, 1.028, 0.791, 1.028, 0.791, -0.02223, 0.8544, -0.02223, 0.8544, 1.028, 0.8544, 1.028, 0.8544, -0.02223, 0.9177, -0.02223, 0.9177, 1.028, 0.9177, 1.028, 0.9177, -0.02223, 0.9811, -0.02223, 0.9811, 1.028, 0.4291, 0.5083, 0.4291, 0.4508, 0.4698, 0.4102, 0.5272, 0.4102, 0.5679, 0.4508, 0.5679, 0.5083, 0.5272, 0.5489, 0.4698, 0.5489, 0.9811, 1.028, 0.9811, -0.02223, 1.044, -0.02223, 1.044, 1.028, 1.044, 1.028, 1.044, -0.02223, 1.108, -0.02223, 1.108, 1.028, 0.4698, 0.8273, 0.4291, 0.7867, 0.4291, 0.7292, 0.4698, 0.6886, 0.5272, 0.6886, 0.5679, 0.7292, 0.5679, 0.7867, 0.5272, 0.8273, 0.3905, 1.0, 0.3905, 1.21, 0.3333, 1.21, 0.3333, 1.0, 0.3333, 1.0, 0.3333, 1.21, 0.2525, 1.21, 0.2525, 1.0, 0.2525, 1.0, 0.2525, 1.21, 0.1953, 1.21, 0.1953, 1.0, 1.0, 1.613, 1.0, 1.822, 0.9191, 1.822, 0.9191, 1.613, 0.9191, 1.613, 0.9191, 1.822, 0.8619, 1.822, 0.8619, 1.613, 0.5523, 1.79, 0.5523, 2.0, 0.4714, 2.0, 0.4714, 1.79, 0.8619, 1.403, 0.8619, 1.194, 0.9191, 1.194, 0.9191, 1.403, 0.9191, 1.403, 0.9191, 1.194, 1.0, 1.194, 1.0, 1.403, 0.3333, 1.597, 0.3333, 1.806, 0.2761, 1.806, 0.2761, 1.597, 0.2761, 1.597, 0.2761, 1.806, 0.1953, 1.806, 0.1953, 1.597, 0.5858, 1.822, 0.5858, 1.613, 0.643, 1.613, 0.643, 1.822, 0.643, 1.822, 0.643, 1.613, 0.7239, 1.613, 0.7239, 1.822, 0.0, 1.806, 1.26e-08, 1.597, 0.05719, 1.597, 0.05719, 1.806, 0.05719, 1.806, 0.05719, 1.597, 0.1381, 1.597, 0.1381, 1.806, 0.7239, 1.822, 0.7239, 1.613, 0.781, 1.613, 0.781, 1.822, 0.781, 1.822, 0.781, 1.613, 0.8619, 1.613, 0.8619, 1.822, 0.8619, 1.403, 0.8619, 1.613, 0.8047, 1.613, 0.8047, 1.403, 0.8047, 1.403, 0.8047, 1.613, 0.7239, 1.613, 0.7239, 1.403, 0.0, 1.21, 0.0, 1.0, 0.05719, 1.0, 0.05719, 1.21, 0.05719, 1.21, 0.05719, 1.0, 0.1381, 1.0, 0.1381, 1.21, 0.1381, 1.21, 0.1381, 1.0, 0.1953, 1.0, 0.1953, 1.21, 0.8619, 1.194, 0.8619, 1.403, 0.781, 1.403, 0.781, 1.194, 0.781, 1.194, 0.781, 1.403, 0.7239, 1.403, 0.7239, 1.194, 0.3905, 2.0, 0.3905, 1.79, 0.4714, 1.79, 0.4714, 2.0, 0.7239, 1.194, 0.7239, 1.403, 0.6667, 1.403, 0.6667, 1.194, 0.6667, 1.194, 0.6667, 1.403, 0.5858, 1.403, 0.5858, 1.194, 0.8619, 1.613, 0.8619, 1.403, 0.9191, 1.403, 0.9191, 1.613, 0.9191, 1.613, 0.9191, 1.403, 1.0, 1.403, 1.0, 1.613, 0.7239, 1.403, 0.7239, 1.613, 0.6667, 1.613, 0.6667, 1.403, 0.6667, 1.403, 0.6667, 1.613, 0.5858, 1.613, 0.5858, 1.403, 0.3905, 1.79, 0.3905, 1.581, 0.4477, 1.581, 0.4477, 1.79, 0.4477, 1.79, 0.4477, 1.581, 0.5286, 1.581, 0.5286, 1.79])
_uv = me_cylinder_001.uv_layers.new(name='BakeMapping')
_uv.uv.foreach_set('vector', [0.01823, 0.9923, 0.01823, 0.1533, 0.0667, 0.1533, 0.0667, 0.9923, 0.0667, 0.9923, 0.0667, 0.1533, 0.1152, 0.1533, 0.1152, 0.9923, 0.1152, 0.9923, 0.1152, 0.1533, 0.1636, 0.1533, 0.1636, 0.9923, 0.1636, 0.9923, 0.1636, 0.1533, 0.2121, 0.1533, 0.2121, 0.9923, 0.2121, 0.9923, 0.2121, 0.1533, 0.2606, 0.1533, 0.2606, 0.9923, 0.2606, 0.9923, 0.2606, 0.1533, 0.309, 0.1533, 0.309, 0.9923, 0.5627, 0.1875, 0.5627, 0.2392, 0.5261, 0.2758, 0.4744, 0.2758, 0.4378, 0.2392, 0.4378, 0.1875, 0.4744, 0.1509, 0.5261, 0.1509, 0.309, 0.9923, 0.309, 0.1533, 0.3575, 0.1533, 0.3575, 0.9923, 0.3575, 0.9923, 0.3575, 0.1533, 0.4059, 0.1533, 0.4059, 0.9923, 0.569, 0.815, 0.5324, 0.8516, 0.4807, 0.8516, 0.4442, 0.815, 0.4442, 0.7633, 0.4807, 0.7267, 0.5324, 0.7267, 0.569, 0.7633, 0.5936, 0.9914, 0.5936, 0.1516, 0.6434, 0.1516, 0.6434, 0.9914, 0.6434, 0.9914, 0.6434, 0.1516, 0.6932, 0.1516, 0.6932, 0.9914, 0.6932, 0.9914, 0.6932, 0.1516, 0.743, 0.1516, 0.743, 0.9914, 0.743, 0.9914, 0.743, 0.1516, 0.7928, 0.1516, 0.7928, 0.9914, 0.7928, 0.9914, 0.7928, 0.1516, 0.8427, 0.1516, 0.8427, 0.9914, 0.8427, 0.9914, 0.8427, 0.1516, 0.8925, 0.1516, 0.8925, 0.9914, 0.4378, 0.3645, 0.4378, 0.3128, 0.4744, 0.2762, 0.5261, 0.2762, 0.5627, 0.3128, 0.5627, 0.3645, 0.5261, 0.4011, 0.4744, 0.4011, 0.8925, 0.9914, 0.8925, 0.1516, 0.9423, 0.1516, 0.9423, 0.9914, 0.9423, 0.9914, 0.9423, 0.1516, 0.9921, 0.1516, 0.9921, 0.9914, 0.4807, 0.9769, 0.4442, 0.9403, 0.4442, 0.8886, 0.4807, 0.852, 0.5324, 0.852, 0.569, 0.8886, 0.569, 0.9403, 0.5324, 0.9769, 0.8257, 0.02006, 0.8257, 0.1257, 0.7955, 0.1257, 0.7955, 0.02006, 0.7955, 0.02006, 0.7955, 0.1257, 0.7527, 0.1257, 0.7527, 0.02006, 0.7527, 0.02006, 0.7527, 0.1257, 0.7224, 0.1257, 0.7224, 0.02006, 0.8988, 0.02008, 0.8988, 0.1257, 0.856, 0.1257, 0.856, 0.02008, 0.856, 0.02008, 0.856, 0.1257, 0.8257, 0.1257, 0.8257, 0.02008, 0.7223, 0.01991, 0.7223, 0.1255, 0.6795, 0.1255, 0.6795, 0.01991, 0.8988, 0.1258, 0.8988, 0.02016, 0.929, 0.02016, 0.929, 0.1258, 0.929, 0.1258, 0.929, 0.02016, 0.9718, 0.02016, 0.9718, 0.1258, 0.1694, 0.01674, 0.1694, 0.1224, 0.1391, 0.1224, 0.1391, 0.01674, 0.1391, 0.01674, 0.1391, 0.1224, 0.09631, 0.1224, 0.09631, 0.01674, 0.1694, 0.1224, 0.1694, 0.01673, 0.1997, 0.01673, 0.1997, 0.1224, 0.1997, 0.1224, 0.1997, 0.01673, 0.2425, 0.01673, 0.2425, 0.1224, 0.02323, 0.1224, 0.02323, 0.01674, 0.05349, 0.01674, 0.05349, 0.1224, 0.05349, 0.1224, 0.05349, 0.01674, 0.0963, 0.01674, 0.0963, 0.1224, 0.2425, 0.1224, 0.2425, 0.01673, 0.2727, 0.01673, 0.2727, 0.1224, 0.2727, 0.1224, 0.2727, 0.01673, 0.3155, 0.01673, 0.3155, 0.1224, 0.5534, 0.5883, 0.4528, 0.5883, 0.4528, 0.5609, 0.5534, 0.5609, 0.5534, 0.5609, 0.4528, 0.5609, 0.4528, 0.5221, 0.5534, 0.5221, 0.4529, 0.4283, 0.5535, 0.4283, 0.5535, 0.4558, 0.4529, 0.4558, 0.4529, 0.4558, 0.5535, 0.4558, 0.5535, 0.4946, 0.4529, 0.4946, 0.4529, 0.4946, 0.5535, 0.4946, 0.5535, 0.5221, 0.4529, 0.5221, 0.5533, 0.6934, 0.4527, 0.6934, 0.4527, 0.6546, 0.5533, 0.6546, 0.5533, 0.6546, 0.4527, 0.6546, 0.4527, 0.6272, 0.5533, 0.6272, 0.4528, 0.5884, 0.5534, 0.5884, 0.5534, 0.6273, 0.4528, 0.6273, 0.4315, 0.01666, 0.4315, 0.1223, 0.4013, 0.1223, 0.4013, 0.01666, 0.4013, 0.01666, 0.4013, 0.1223, 0.3585, 0.1223, 0.3585, 0.01666, 0.5782, 0.122, 0.5782, 0.01635, 0.6085, 0.01635, 0.6085, 0.122, 0.6085, 0.122, 0.6085, 0.01635, 0.6513, 0.01635, 0.6513, 0.122, 0.5046, 0.01666, 0.5046, 0.1223, 0.4744, 0.1223, 0.4744, 0.01666, 0.4744, 0.01666, 0.4744, 0.1223, 0.4316, 0.1223, 0.4316, 0.01666, 0.5049, 0.122, 0.5049, 0.01638, 0.5352, 0.01638, 0.5352, 0.122, 0.5352, 0.122, 0.5352, 0.01638, 0.578, 0.01638, 0.578, 0.122])
_uv.active_render = True
me_cylinder_001.materials.append(mat_bakedsupportmaterial)
me_cylinder_001.use_remesh_preserve_volume = False
me_cylinder_001.use_remesh_preserve_attributes = False
me_cylinder_001.use_mirror_vertex_groups = False
me_cylinder_001.update()

# ---- objects
ob_lamp_004 = bpy.data.objects.new('Lamp.004', light_lamp_004)
ob_lamp_003 = bpy.data.objects.new('Lamp.003', light_lamp_003)
ob_lamp_002 = bpy.data.objects.new('Lamp.002', light_lamp_002)
ob_obstacle_left = bpy.data.objects.new('Obstacle Left', me_cube)
ob_lamp_005 = bpy.data.objects.new('Lamp.005', light_lamp_005)
ob_lamp_001 = bpy.data.objects.new('Lamp.001', light_lamp_001)
ob_poles = bpy.data.objects.new('Poles', me_cylinder_001)
ob_lamp = bpy.data.objects.new('Lamp', light_lamp)
ob_camera = bpy.data.objects.new('Camera', cam_camera)
ob_area = bpy.data.objects.new('Area', light_area)

# ---- transforms, parenting, visibility, modifiers, constraints
ob_lamp_004.location = (1.457, 1.097, 2.799)
ob_lamp_004.rotation_euler = (0.6503, 0.05522, 1.866)
ob_lamp_004.lock_rotations_4d = False
ob_lamp_004.empty_display_type = 'ARROWS'
ob_lamp_004.color = (0.0, 0.0, 0.0, 0.0)
ob_lamp_004.lineart.crease_threshold = 0.0
ob_lamp_003.location = (0.8984, 1.466, 1.028)
ob_lamp_003.rotation_euler = (0.6503, 0.05522, 1.866)
ob_lamp_003.lock_rotations_4d = False
ob_lamp_003.empty_display_type = 'ARROWS'
ob_lamp_003.color = (0.0, 0.0, 0.0, 0.0)
ob_lamp_003.lineart.crease_threshold = 0.0
ob_lamp_002.location = (-0.8807, 1.466, 1.028)
ob_lamp_002.rotation_euler = (0.6503, 0.05522, 1.866)
ob_lamp_002.lock_rotations_4d = False
ob_lamp_002.empty_display_type = 'ARROWS'
ob_lamp_002.color = (0.0, 0.0, 0.0, 0.0)
ob_lamp_002.lineart.crease_threshold = 0.0
ob_obstacle_left.location = (1.25, 0.0, 2.641)
ob_obstacle_left.rotation_euler = (0.0, -0.0, 3.142)
ob_obstacle_left.scale = (0.8015, 0.1, 1.5)
ob_obstacle_left.lineart.crease_threshold = 0.0
ob_lamp_005.location = (3.957, 5.211, 3.47)
ob_lamp_005.rotation_euler = (0.6503, 0.05522, 1.866)
ob_lamp_005.lock_rotations_4d = False
ob_lamp_005.empty_display_type = 'ARROWS'
ob_lamp_005.color = (0.0, 0.0, 0.0, 0.0)
ob_lamp_005.lineart.crease_threshold = 0.0
_c = ob_lamp_005.constraints.new('TRACK_TO'); _c.name = 'AutoTrack'
_c.active = False
_c.target = ob_obstacle_left
_c = ob_lamp_005.constraints.new('TRACK_TO'); _c.name = 'AutoTrack.001'
ob_lamp_001.location = (-4.22, 3.945, 3.47)
ob_lamp_001.rotation_euler = (0.6503, 0.05522, 1.866)
ob_lamp_001.lock_rotations_4d = False
ob_lamp_001.empty_display_type = 'ARROWS'
ob_lamp_001.color = (0.0, 0.0, 0.0, 0.0)
ob_lamp_001.lineart.crease_threshold = 0.0
_c = ob_lamp_001.constraints.new('TRACK_TO'); _c.name = 'AutoTrack'
_c.target = ob_obstacle_left
ob_poles.parent = ob_obstacle_left
ob_poles.matrix_parent_inverse = Matrix(((1.248, 0.0, 0.0, -1.656), (0.0, 10.0, 0.0, -0.0), (0.0, 0.0, 0.6667, -1.761), (0.0, 0.0, 0.0, 1.0)))
ob_poles.location = (2.283, 0.0, 0.2977)
ob_poles.lineart.crease_threshold = 0.0
ob_lamp.location = (-1.271, 1.258, 2.799)
ob_lamp.rotation_euler = (0.6503, 0.05522, 1.866)
ob_lamp.lock_rotations_4d = False
ob_lamp.empty_display_type = 'ARROWS'
ob_lamp.color = (0.0, 0.0, 0.0, 0.0)
ob_lamp.lineart.crease_threshold = 0.0
ob_camera.location = (-1.378, 6.846, 5.017)
ob_camera.rotation_euler = (1.134, -0.0, -2.904)
ob_camera.lock_rotations_4d = False
ob_camera.empty_display_type = 'ARROWS'
ob_camera.color = (0.0, 0.0, 0.0, 0.0)
ob_camera.display_type = 'WIRE'
ob_camera.lineart.crease_threshold = 0.0
ob_area.location = (1.141, -1.638, 1.982)
ob_area.rotation_euler = (1.571, -0.0, 0.0)
ob_area.scale = (3.267, 3.267, 3.267)
ob_area.lineart.crease_threshold = 0.0

# ---- collection membership
col_collection_1.objects.link(ob_lamp_004)
col_collection_1.objects.link(ob_lamp_003)
col_collection_1.objects.link(ob_lamp_002)
col_collection_1.objects.link(ob_obstacle_left)
col_collection_1.objects.link(ob_lamp_005)
col_collection_1.objects.link(ob_lamp_001)
col_collection_1.objects.link(ob_poles)
col_collection_1.objects.link(ob_lamp)
col_collection_1.objects.link(ob_camera)
col_collection_1.objects.link(ob_area)

# ---- scene / render settings (as saved in the file)
scene.camera = ob_camera
scene.frame_start = 1; scene.frame_end = 250; scene.frame_set(0)
scene.render.engine = 'CYCLES'
scene.render.resolution_percentage = 50
scene.render.dither_intensity = 0.0
scene.cycles.use_denoising = False
scene.cycles.samples = 128
scene.cycles.sampling_pattern = 'TABULATED_SOBOL'
scene.cycles.use_adaptive_sampling = False
scene.cycles.use_light_tree = False
scene.cycles.blur_glossy = 0.0
scene.cycles.sample_clamp_indirect = 0.0
scene.view_settings.view_transform = 'Standard'
bpy.context.view_layer.update()
